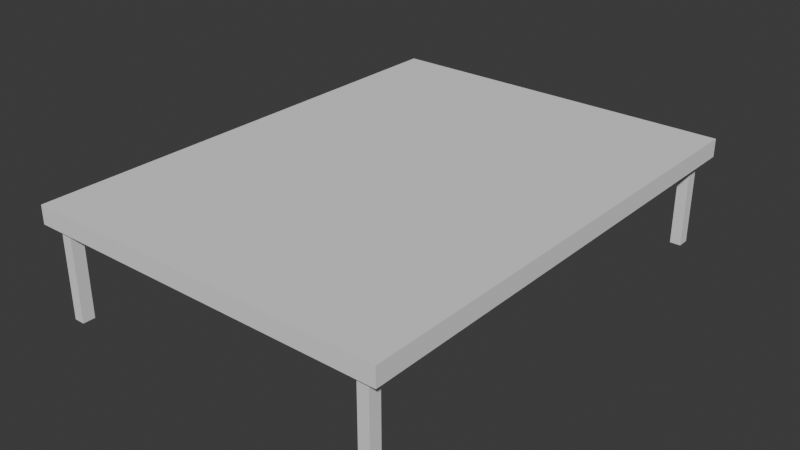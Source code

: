 # Source: table.blend  (saved by Blender 4.4.32; exported with 4.5.12 LTS)
import bpy
from mathutils import Matrix  # noqa: F401  (used for matrix-valued properties, if any)

bpy.ops.wm.read_factory_settings(use_empty=True)
scene = bpy.context.scene
scene.name = 'Scene'

# ---- collections
col_collection = bpy.data.collections.new('Collection'); scene.collection.children.link(col_collection)

# ---- world
world_world = bpy.data.worlds.new('World'); scene.world = world_world
world_world.use_nodes = True; world_world.node_tree.nodes.clear()
_N = world_world.node_tree.nodes; _L = world_world.node_tree.links
n0 = _N.new('ShaderNodeOutputWorld'); n0.name = 'World Output'; n0.location = (300, 300)
n1 = _N.new('ShaderNodeBackground'); n1.name = 'Background'; n1.location = (10, 300)
n1.inputs[0].default_value = (0.05088, 0.05088, 0.05088, 1.0)
_L.new(n1.outputs[0], n0.inputs[0])
n0.is_active_output = True
world_world.color = (0.05088, 0.05088, 0.05088)
world_world.sun_shadow_jitter_overblur = 0.0

# ---- meshes
me_cube_001 = bpy.data.meshes.new('Cube.001')
me_cube_001.from_pydata([(0.0, 0.0, 1.5), (0.0, 0.0, 1.8), (0.0, 8.0, 1.5), (0.0, 8.0, 1.8), (6.0, 0.0, 1.5), (6.0, 0.0, 1.8), (6.0, 8.0, 1.5), (6.0, 8.0, 1.8), (5.22, 7.75, 1.5), (5.22, 7.35, 1.5), (5.58, 7.75, 1.5), (5.58, 7.35, 1.5), (5.22, 7.75, 0.0), (5.22, 7.35, 0.0), (5.58, 7.75, 0.0), (5.58, 7.35, 0.0)], [], [(0, 1, 3, 2), (2, 3, 7, 6), (6, 7, 5, 4), (4, 5, 1, 0), (6, 4, 11, 10), (7, 3, 1, 5), (11, 9, 13, 15), (4, 0, 9, 11), (2, 6, 10, 8), (0, 2, 8, 9), (12, 14, 15, 13), (8, 10, 14, 12), (10, 11, 15, 14), (9, 8, 12, 13)])
_uv = me_cube_001.uv_layers.new(name='UVMap')
_uv.uv.foreach_set('vector', [0.375, 0.0, 0.625, 0.0, 0.625, 0.25, 0.375, 0.25, 0.375, 0.25, 0.625, 0.25, 0.625, 0.5, 0.375, 0.5, 0.375, 0.5, 0.625, 0.5, 0.625, 0.75, 0.375, 0.75, 0.375, 0.75, 0.625, 0.75, 0.625, 1.0, 0.375, 1.0, 0.375, 0.5, 0.375, 0.75, 0.375, 0.75, 0.375, 0.5, 0.625, 0.5, 0.875, 0.5, 0.875, 0.75, 0.625, 0.75, 0.375, 0.75, 0.375, 1.0, 0.375, 1.0, 0.375, 0.75, 0.375, 0.75, 0.375, 1.0, 0.375, 1.0, 0.375, 0.75, 0.375, 0.25, 0.375, 0.5, 0.375, 0.5, 0.375, 0.25, 0.375, 0.0, 0.375, 0.25, 0.375, 0.25, 0.375, 0.0, 0.125, 0.5, 0.375, 0.5, 0.375, 0.75, 0.125, 0.75, 0.375, 0.25, 0.375, 0.5, 0.375, 0.5, 0.375, 0.25, 0.375, 0.5, 0.375, 0.75, 0.375, 0.75, 0.375, 0.5, 0.375, 0.0, 0.375, 0.25, 0.375, 0.25, 0.375, 0.0])
me_cube_001.update()

# ---- objects
ob_cube = bpy.data.objects.new('Cube', me_cube_001)

# ---- transforms, parenting, visibility, modifiers, constraints
ob_cube.location = (0.0, 0.0, 0.0)
ob_cube.scale = (1.0, 1.0, 2.0)
_m = ob_cube.modifiers.new('Mirror', 'MIRROR')
_m.use_axis = (True, True, False)

# ---- collection membership
col_collection.objects.link(ob_cube)

# ---- scene / render settings (as saved in the file)
scene.frame_start = 1; scene.frame_end = 250; scene.frame_set(1)
scene.render.engine = 'BLENDER_EEVEE_NEXT'
bpy.context.view_layer.update()

# ---- added for rendering (the .blend has no active camera and no usable light): camera, sun
cam_auto = bpy.data.cameras.new('AutoCamera')
cam_auto.lens = 50.0
cam_auto.sensor_width = 36.0
cam_auto.clip_end = 1000.0
ob_auto_camera = bpy.data.objects.new('AutoCamera', cam_auto)
scene.collection.objects.link(ob_auto_camera)
ob_auto_camera.location = (18.8019, -22.5623, 16.8415)
ob_auto_camera.rotation_euler = (1.09748, -7.21219e-08, 0.694738)
scene.camera = ob_auto_camera
light_auto_sun = bpy.data.lights.new('AutoSun', 'SUN')
light_auto_sun.energy = 3.0
light_auto_sun.angle = 0.0523599
ob_auto_sun = bpy.data.objects.new('AutoSun', light_auto_sun)
scene.collection.objects.link(ob_auto_sun)
ob_auto_sun.rotation_euler = (0.872665, 0.174533, 0.523599)
bpy.context.view_layer.update()
